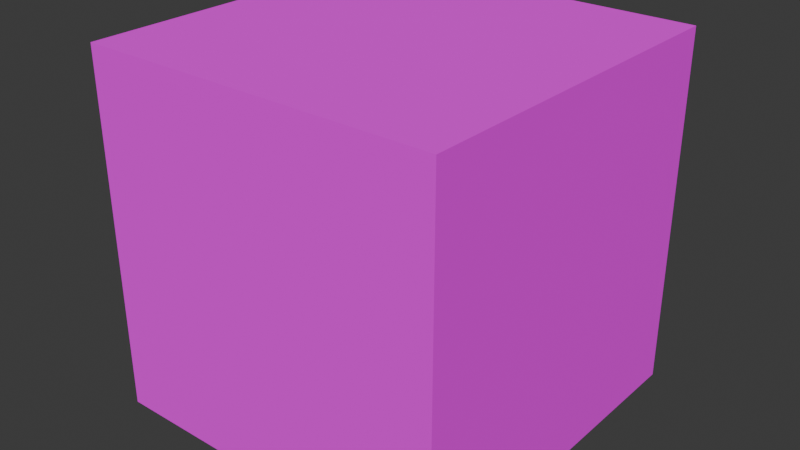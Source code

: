 # Source: botiquin_peque_o.blend  (saved by Blender 4.5.88; exported with 4.5.12 LTS)
import bpy
from mathutils import Matrix  # noqa: F401  (used for matrix-valued properties, if any)

bpy.ops.wm.read_factory_settings(use_empty=True)
scene = bpy.context.scene
scene.name = 'Scene'

# ---- collections
col_collection = bpy.data.collections.new('Collection'); scene.collection.children.link(col_collection)

# ---- images (referenced by path relative to the original .blend; pixels are not part of the script)
import os
ASSET_DIR = os.environ.get("B2B_ASSET_DIR", "")  # directory of the original .blend (textures are referenced by path, not embedded)
HERE = os.path.dirname(os.path.abspath(__file__))  # packed textures are extracted next to this script under _unpacked/

def load_image(name, relpath, width, height, colorspace="sRGB"):
    """Load a texture the original file referenced (path relative to the .blend, or extracted next to this script)."""
    p = next((c for c in (os.path.join(HERE, relpath), os.path.join(ASSET_DIR, relpath)) if relpath and os.path.exists(c)), "")
    if p:
        img = bpy.data.images.load(p, check_existing=True)
        img.name = name
    else:  # same state as the original file: an image datablock whose file is absent (Cycles renders it pink)
        img = bpy.data.images.new(name, width, height)
        img.source = "FILE"
        img.filepath = "//" + (relpath or name)
    img.colorspace_settings.name = colorspace
    return img
img_botiquin_peque_o_png = load_image('botiquin_pequeño.png', 'botiquin_pequeño.png', 1024, 1024, 'sRGB')

# ---- materials (node trees are filled in below, after node groups)
mat_material = bpy.data.materials.new('Material')
mat_material.alpha_threshold = 0.0
mat_material.roughness = 0.5
mat_material.line_color = (0.0, 0.0, 0.0, 1.0)

# ---- material node trees
mat_material.use_nodes = True; mat_material.node_tree.nodes.clear()
_N = mat_material.node_tree.nodes; _L = mat_material.node_tree.links
n0 = _N.new('ShaderNodeOutputMaterial'); n0.name = 'Material Output'; n0.location = (200, 100)
n1 = _N.new('ShaderNodeBsdfPrincipled'); n1.name = 'Principled BSDF'; n1.location = (-200, 100)
n1.inputs[2].default_value = 1.0
n1.inputs[3].default_value = 1.45
n2 = _N.new('ShaderNodeTexImage'); n2.name = 'Image Texture'; n2.location = (-490, 80)
n2.image = img_botiquin_peque_o_png
n2.interpolation = 'Closest'
_L.new(n1.outputs[0], n0.inputs[0])
_L.new(n2.outputs[0], n1.inputs[0])
n0.is_active_output = True

# ---- world
world_world = bpy.data.worlds.new('World'); scene.world = world_world
world_world.use_nodes = True; world_world.node_tree.nodes.clear()
_N = world_world.node_tree.nodes; _L = world_world.node_tree.links
n0 = _N.new('ShaderNodeOutputWorld'); n0.name = 'World Output'; n0.location = (200, 100)
n1 = _N.new('ShaderNodeBackground'); n1.name = 'Background'; n1.location = (-200, 100)
n1.inputs[0].default_value = (0.05088, 0.05088, 0.05088, 1.0)
_L.new(n1.outputs[0], n0.inputs[0])
n0.is_active_output = True
world_world.color = (0.05088, 0.05088, 0.05088)
world_world.sun_shadow_jitter_overblur = 0.0

# ---- meshes
me_cube = bpy.data.meshes.new('Cube')
me_cube.from_pydata([(1.0, 1.0, 1.0), (1.0, 1.0, -1.0), (1.0, -1.0, 1.0), (1.0, -1.0, -1.0), (-1.0, 1.0, 1.0), (-1.0, 1.0, -1.0), (-1.0, -1.0, 1.0), (-1.0, -1.0, -1.0)], [], [(0, 4, 6, 2), (3, 2, 6, 7), (7, 6, 4, 5), (5, 1, 3, 7), (1, 0, 2, 3), (5, 4, 0, 1)])
_uv = me_cube.uv_layers.new(name='UVMap')
_uv.uv.foreach_set('vector', [0.625, 0.5, 0.875, 0.5, 0.875, 0.75, 0.625, 0.75, 0.375, 0.75, 0.625, 0.75, 0.625, 1.0, 0.375, 1.0, 0.375, 0.0, 0.625, 0.0, 0.625, 0.25, 0.375, 0.25, 0.125, 0.5, 0.375, 0.5, 0.375, 0.75, 0.125, 0.75, 0.375, 0.5, 0.625, 0.5, 0.625, 0.75, 0.375, 0.75, 0.375, 0.25, 0.625, 0.25, 0.625, 0.5, 0.375, 0.5])
me_cube.materials.append(mat_material)
me_cube.use_mirror_vertex_groups = False
me_cube.update()

# ---- objects
ob_cube = bpy.data.objects.new('Cube', me_cube)

# ---- transforms, parenting, visibility, modifiers, constraints
ob_cube.location = (0.0, 0.0, 0.0)
ob_cube.rotation_euler = (-1.571, -0.0, 0.0)
ob_cube.scale = (0.3668, 0.3668, 0.3668)
ob_cube.lock_rotations_4d = False
ob_cube.empty_display_type = 'ARROWS'
ob_cube.lineart.crease_threshold = 0.0

# ---- collection membership
col_collection.objects.link(ob_cube)

# ---- scene / render settings (as saved in the file)
scene.frame_start = 1; scene.frame_end = 250; scene.frame_set(1)
scene.render.engine = 'BLENDER_EEVEE_NEXT'
bpy.context.view_layer.update()

# ---- added for rendering (the .blend has no active camera and no usable light): camera, sun
cam_auto = bpy.data.cameras.new('AutoCamera')
cam_auto.lens = 50.0
cam_auto.sensor_width = 36.0
cam_auto.clip_end = 1000.0
ob_auto_camera = bpy.data.objects.new('AutoCamera', cam_auto)
scene.collection.objects.link(ob_auto_camera)
ob_auto_camera.location = (1.17576, -1.41091, 0.940608)
ob_auto_camera.rotation_euler = (1.09748, -7.21219e-08, 0.694738)
scene.camera = ob_auto_camera
light_auto_sun = bpy.data.lights.new('AutoSun', 'SUN')
light_auto_sun.energy = 3.0
light_auto_sun.angle = 0.0523599
ob_auto_sun = bpy.data.objects.new('AutoSun', light_auto_sun)
scene.collection.objects.link(ob_auto_sun)
ob_auto_sun.rotation_euler = (0.872665, 0.174533, 0.523599)
bpy.context.view_layer.update()
